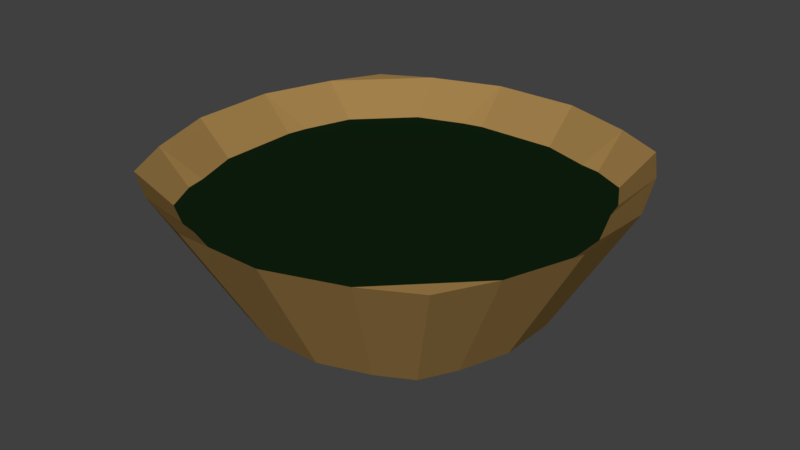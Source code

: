 # Source: Bowl.blend  (saved by Blender 2.79.0; exported with 4.5.12 LTS)
import bpy
from mathutils import Matrix  # noqa: F401  (used for matrix-valued properties, if any)

bpy.ops.wm.read_factory_settings(use_empty=True)
scene = bpy.context.scene
scene.name = 'Scene'

# ---- collections
col_collection_1 = bpy.data.collections.new('Collection 1'); scene.collection.children.link(col_collection_1)

# ---- materials (node trees are filled in below, after node groups)
mat_plate_wood = bpy.data.materials.new('Plate Wood')
mat_plate_wood.alpha_threshold = 0.0
mat_plate_wood.use_transparent_shadow = False
mat_plate_wood.diffuse_color = (0.3588, 0.2169, 0.07105, 1.0)
mat_plate_wood.roughness = 0.5
mat_plate_wood.line_color = (0.0, 0.0, 0.0, 1.0)
mat_soup = bpy.data.materials.new('Soup')
mat_soup.alpha_threshold = 0.0
mat_soup.use_transparent_shadow = False
mat_soup.diffuse_color = (0.005087, 0.01594, 0.005055, 1.0)
mat_soup.roughness = 0.5

# ---- material node trees

# ---- world
world_world = bpy.data.worlds.new('World'); scene.world = world_world
world_world.color = (0.05088, 0.05088, 0.05088)
world_world.use_sun_shadow = False
world_world.sun_shadow_jitter_overblur = 0.0
world_world.cycles.sampling_method = 'MANUAL'

# ---- meshes
me_cube = bpy.data.meshes.new('Cube')
me_cube.from_pydata([(0.6659, 0.6659, 0.0), (0.6659, -0.6659, 0.0), (-0.6659, -0.6659, 0.0), (-0.6659, 0.6659, 0.0), (1.0, 1.0, 0.7693), (1.0, -1.0, 0.7693), (-1.0, -1.0, 0.7693), (-1.0, 1.0, 0.7693), (0.4649, 0.7749, 0.0), (0.1752, 0.8761, 0.0), (-0.1752, 0.8761, 0.0), (-0.4649, 0.7749, 0.0), (0.4649, -0.7749, 0.0), (0.1752, -0.8761, 0.0), (-0.1752, -0.8761, 0.0), (-0.4649, -0.7749, 0.0), (0.6982, 1.164, 0.7693), (0.2632, 1.316, 0.7693), (-0.2632, 1.316, 0.7693), (-0.6982, 1.164, 0.7693), (0.6982, -1.164, 0.7693), (0.2632, -1.316, 0.7693), (-0.2632, -1.316, 0.7693), (-0.6982, -1.164, 0.7693), (0.7749, 0.4649, 0.0), (0.8761, 0.1752, 0.0), (0.8761, -0.1752, 0.0), (0.7749, -0.4649, 0.0), (-0.7749, -0.4649, 0.0), (-0.8761, -0.1752, 0.0), (-0.8761, 0.1752, 0.0), (-0.7749, 0.4649, 0.0), (1.164, 0.6982, 0.7693), (1.316, 0.2632, 0.7693), (1.316, -0.2632, 0.7693), (1.164, -0.6982, 0.7693), (-1.164, -0.6982, 0.7693), (-1.316, -0.2632, 0.7693), (-1.316, 0.2632, 0.7693), (-1.164, 0.6982, 0.7693), (0.6, 0.6, 0.1398), (0.681, 0.227, 0.1398), (0.681, -0.227, 0.1398), (0.6, -0.6, 0.1398), (0.227, 0.681, 0.1398), (0.2, 0.2, 0.0512), (0.2, -0.2, 0.0512), (0.227, -0.681, 0.1398), (-0.227, 0.681, 0.1398), (-0.2, 0.2, 0.0512), (-0.2, -0.2, 0.0512), (-0.227, -0.681, 0.1398), (-0.6, 0.6, 0.1398), (-0.681, 0.227, 0.1398), (-0.681, -0.227, 0.1398), (-0.6, -0.6, 0.1398), (0.6, -0.6, 0.0), (0.6, -0.2, 0.0), (0.6, 0.2, 0.0), (0.6, 0.6, 0.0), (0.2, -0.6, 0.0), (0.2, -0.2, 0.0), (0.2, 0.2, 0.0), (0.2, 0.6, 0.0), (-0.2, -0.6, 0.0), (-0.2, -0.2, 0.0), (-0.2, 0.2, 0.0), (-0.2, 0.6, 0.0), (-0.6, -0.6, 0.0), (-0.6, -0.2, 0.0), (-0.6, 0.2, 0.0), (-0.6, 0.6, 0.0), (-0.8919, -0.8919, 0.5605), (0.8919, -0.8919, 0.5605), (-0.8919, 0.8919, 0.5605), (0.8919, 0.8919, 0.5605), (-0.3678, -1.103, 0.5605), (0.3678, -1.103, 0.5605), (0.3678, 1.103, 0.5605), (-0.3678, 1.103, 0.5605), (-1.103, 0.3678, 0.5605), (-1.103, -0.3678, 0.5605), (1.103, -0.3678, 0.5605), (1.103, 0.3678, 0.5605), (-0.3333, -0.3333, 0.5605), (-0.3333, 0.3333, 0.5605), (0.3333, -0.3333, 0.5605), (0.3333, 0.3333, 0.5605), (-1.115, 0.0, 0.5605), (1.115, 0.0, 0.5605), (-0.3333, 0.0, 0.5605), (0.3333, 0.0, 0.5605), (0.0, -1.115, 0.5605), (0.0, 1.115, 0.5605), (0.0, -0.3333, 0.5605), (0.0, 0.3333, 0.5605), (0.0, 0.0, 0.5605)], [], [(68, 15, 2, 28), (55, 36, 6, 23), (27, 35, 5, 1), (15, 23, 6, 2), (31, 39, 7, 3), (19, 11, 3, 7), (4, 0, 8, 16), (16, 8, 9, 17), (17, 9, 10, 18), (18, 10, 11, 19), (1, 5, 20, 12), (12, 20, 21, 13), (13, 21, 22, 14), (14, 22, 23, 15), (35, 43, 20, 5), (43, 47, 21, 20), (47, 51, 22, 21), (51, 55, 23, 22), (27, 1, 12, 56), (56, 12, 13, 60), (60, 13, 14, 64), (64, 14, 15, 68), (10, 67, 71, 11), (67, 66, 70, 71), (66, 65, 69, 70), (65, 64, 68, 69), (9, 63, 67, 10), (63, 62, 66, 67), (62, 61, 65, 66), (61, 60, 64, 65), (8, 59, 63, 9), (59, 58, 62, 63), (58, 57, 61, 62), (57, 56, 60, 61), (0, 24, 59, 8), (24, 25, 58, 59), (25, 26, 57, 58), (26, 27, 56, 57), (18, 19, 52, 48), (48, 52, 53, 49), (49, 53, 54, 50), (50, 54, 55, 51), (17, 18, 48, 44), (44, 48, 49, 45), (45, 49, 50, 46), (46, 50, 51, 47), (16, 17, 44, 40), (40, 44, 45, 41), (41, 45, 46, 42), (42, 46, 47, 43), (4, 16, 40, 32), (32, 40, 41, 33), (33, 41, 42, 34), (34, 42, 43, 35), (2, 6, 36, 28), (28, 36, 37, 29), (29, 37, 38, 30), (30, 38, 39, 31), (0, 4, 32, 24), (24, 32, 33, 25), (25, 33, 34, 26), (26, 34, 35, 27), (19, 7, 39, 52), (52, 39, 38, 53), (53, 38, 37, 54), (54, 37, 36, 55), (11, 71, 31, 3), (71, 70, 30, 31), (70, 69, 29, 30), (69, 68, 28, 29), (87, 83, 75, 78), (80, 85, 79, 74), (95, 87, 78, 93), (92, 77, 86, 94), (96, 91, 87, 95), (72, 76, 84, 81), (88, 90, 85, 80), (77, 73, 82, 86), (91, 89, 83, 87), (86, 82, 89, 91), (81, 84, 90, 88), (94, 86, 91, 96), (84, 94, 96, 90), (90, 96, 95, 85), (76, 92, 94, 84), (85, 95, 93, 79)])
me_cube.polygons.foreach_set('material_index', [0, 0, 0, 0, 0, 0, 0, 0, 0, 0, 0, 0, 0, 0, 0, 0, 0, 0, 0, 0, 0, 0, 0, 0, 0, 0, 0, 0, 0, 0, 0, 0, 0, 0, 0, 0, 0, 0, 0, 0, 0, 0, 0, 0, 0, 0, 0, 0, 0, 0, 0, 0, 0, 0, 0, 0, 0, 0, 0, 0, 0, 0, 0, 0, 0, 0, 0, 0, 0, 0, 1, 1, 1, 1, 1, 1, 1, 1, 1, 1, 1, 1, 1, 1, 1, 1])
me_cube.materials.append(mat_plate_wood)
me_cube.materials.append(mat_soup)
me_cube.use_remesh_preserve_volume = False
me_cube.use_remesh_preserve_attributes = False
me_cube.use_mirror_vertex_groups = False
me_cube.update()

# ---- objects
ob_bowl = bpy.data.objects.new('Bowl', me_cube)

# ---- transforms, parenting, visibility, modifiers, constraints
ob_bowl.location = (0.0, 0.0, 0.0)
ob_bowl.lock_rotations_4d = False
ob_bowl.empty_display_type = 'ARROWS'
ob_bowl.lineart.crease_threshold = 0.0

# ---- collection membership
col_collection_1.objects.link(ob_bowl)

# ---- scene / render settings (as saved in the file)
scene.frame_start = 1; scene.frame_end = 250; scene.frame_set(1)
scene.render.engine = 'BLENDER_EEVEE_NEXT'
scene.render.resolution_percentage = 50
scene.render.dither_intensity = 0.0
scene.cycles.use_denoising = False
scene.cycles.samples = 128
scene.cycles.sampling_pattern = 'TABULATED_SOBOL'
scene.cycles.use_adaptive_sampling = False
scene.cycles.use_light_tree = False
scene.cycles.blur_glossy = 0.0
scene.cycles.sample_clamp_indirect = 0.0
scene.view_settings.view_transform = 'Standard'
bpy.context.view_layer.update()

# ---- added for rendering (the .blend has no active camera and no usable light): camera, sun
cam_auto = bpy.data.cameras.new('AutoCamera')
cam_auto.lens = 50.0
cam_auto.sensor_width = 36.0
cam_auto.clip_end = 1000.0
ob_auto_camera = bpy.data.objects.new('AutoCamera', cam_auto)
scene.collection.objects.link(ob_auto_camera)
ob_auto_camera.location = (3.51609, -4.21931, 3.19753)
ob_auto_camera.rotation_euler = (1.09748, -7.21219e-08, 0.694738)
scene.camera = ob_auto_camera
light_auto_sun = bpy.data.lights.new('AutoSun', 'SUN')
light_auto_sun.energy = 3.0
light_auto_sun.angle = 0.0523599
ob_auto_sun = bpy.data.objects.new('AutoSun', light_auto_sun)
scene.collection.objects.link(ob_auto_sun)
ob_auto_sun.rotation_euler = (0.872665, 0.174533, 0.523599)
bpy.context.view_layer.update()
